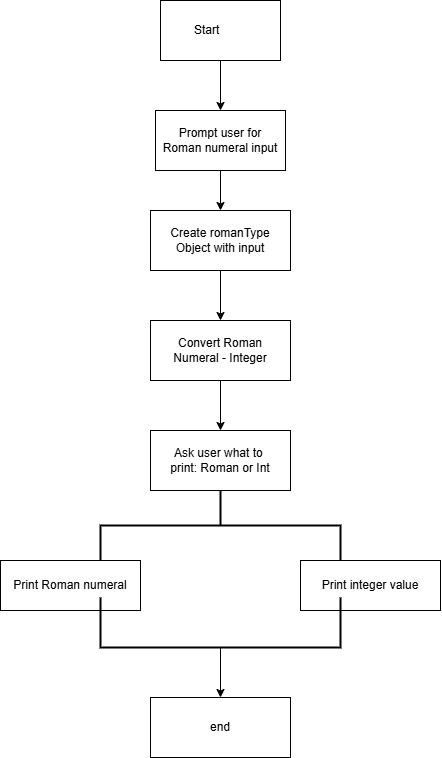

The diagram above was exported from draw.io. Its source (the exported page's mxGraphModel, read from the mxfile embedded in the PNG):
<mxGraphModel dx="1246" dy="664" grid="1" gridSize="10" guides="1" tooltips="1" connect="1" arrows="1" fold="1" page="1" pageScale="1" pageWidth="850" pageHeight="1100" math="0" shadow="0">
  <root>
    <mxCell id="0" />
    <mxCell id="1" parent="0" />
    <mxCell id="qWFQGihVzBWGvItqk3l4-6" edge="1" parent="1" source="qWFQGihVzBWGvItqk3l4-2" style="edgeStyle=orthogonalEdgeStyle;rounded=0;orthogonalLoop=1;jettySize=auto;html=1;">
      <mxGeometry relative="1" as="geometry">
        <mxPoint x="380" y="290" as="targetPoint" />
      </mxGeometry>
    </mxCell>
    <mxCell id="qWFQGihVzBWGvItqk3l4-2" parent="1" style="whiteSpace=wrap;html=1;" value="&lt;span style=&quot;background-color: transparent; color: light-dark(rgb(0, 0, 0), rgb(255, 255, 255));&quot;&gt;Start&amp;nbsp; &amp;nbsp; &amp;nbsp; &amp;nbsp;&amp;nbsp;&lt;/span&gt;" vertex="1">
      <mxGeometry height="60" width="120" x="320" y="180" as="geometry" />
    </mxCell>
    <mxCell id="qWFQGihVzBWGvItqk3l4-9" edge="1" parent="1" source="qWFQGihVzBWGvItqk3l4-5" style="edgeStyle=orthogonalEdgeStyle;rounded=0;orthogonalLoop=1;jettySize=auto;html=1;" target="qWFQGihVzBWGvItqk3l4-8" value="">
      <mxGeometry relative="1" as="geometry" />
    </mxCell>
    <mxCell id="qWFQGihVzBWGvItqk3l4-5" parent="1" style="whiteSpace=wrap;html=1;" value="Prompt user for&lt;div&gt;Roman numeral input&lt;/div&gt;" vertex="1">
      <mxGeometry height="60" width="130" x="315" y="290" as="geometry" />
    </mxCell>
    <mxCell id="qWFQGihVzBWGvItqk3l4-22" edge="1" parent="1" source="qWFQGihVzBWGvItqk3l4-8" style="edgeStyle=orthogonalEdgeStyle;rounded=0;orthogonalLoop=1;jettySize=auto;html=1;" target="qWFQGihVzBWGvItqk3l4-10" value="">
      <mxGeometry relative="1" as="geometry" />
    </mxCell>
    <mxCell id="qWFQGihVzBWGvItqk3l4-8" parent="1" style="whiteSpace=wrap;html=1;" value="Create romanType&lt;div&gt;Object with input&lt;/div&gt;" vertex="1">
      <mxGeometry height="60" width="140" x="310" y="390" as="geometry" />
    </mxCell>
    <mxCell id="qWFQGihVzBWGvItqk3l4-21" edge="1" parent="1" source="qWFQGihVzBWGvItqk3l4-10" style="edgeStyle=orthogonalEdgeStyle;rounded=0;orthogonalLoop=1;jettySize=auto;html=1;" target="qWFQGihVzBWGvItqk3l4-20" value="">
      <mxGeometry relative="1" as="geometry" />
    </mxCell>
    <mxCell id="qWFQGihVzBWGvItqk3l4-10" parent="1" style="whiteSpace=wrap;html=1;" value="Convert Roman&lt;div&gt;Numeral - Integer&lt;/div&gt;" vertex="1">
      <mxGeometry height="60" width="140" x="310" y="500" as="geometry" />
    </mxCell>
    <mxCell id="qWFQGihVzBWGvItqk3l4-11" parent="1" style="whiteSpace=wrap;html=1;" value="Print Roman numeral" vertex="1">
      <mxGeometry height="50" width="140" x="160" y="740" as="geometry" />
    </mxCell>
    <mxCell id="qWFQGihVzBWGvItqk3l4-12" parent="1" style="whiteSpace=wrap;html=1;" value="Print integer value" vertex="1">
      <mxGeometry height="50" width="140" x="460" y="740" as="geometry" />
    </mxCell>
    <mxCell id="qWFQGihVzBWGvItqk3l4-13" parent="1" style="whiteSpace=wrap;html=1;" value="end" vertex="1">
      <mxGeometry height="60" width="140" x="310" y="877" as="geometry" />
    </mxCell>
    <mxCell id="qWFQGihVzBWGvItqk3l4-14" parent="1" style="strokeWidth=2;html=1;shape=mxgraph.flowchart.annotation_2;align=left;labelPosition=right;pointerEvents=1;direction=south;" value="" vertex="1">
      <mxGeometry height="70" width="240" x="260" y="670" as="geometry" />
    </mxCell>
    <mxCell id="qWFQGihVzBWGvItqk3l4-16" edge="1" parent="1" source="qWFQGihVzBWGvItqk3l4-15" style="edgeStyle=orthogonalEdgeStyle;rounded=0;orthogonalLoop=1;jettySize=auto;html=1;" target="qWFQGihVzBWGvItqk3l4-13" value="">
      <mxGeometry relative="1" as="geometry" />
    </mxCell>
    <mxCell id="qWFQGihVzBWGvItqk3l4-15" parent="1" style="strokeWidth=2;html=1;shape=mxgraph.flowchart.annotation_1;align=left;pointerEvents=1;direction=north;" value="" vertex="1">
      <mxGeometry height="50" width="240" x="260" y="777" as="geometry" />
    </mxCell>
    <mxCell id="qWFQGihVzBWGvItqk3l4-20" parent="1" style="whiteSpace=wrap;html=1;" value="Ask user what to&amp;nbsp;&lt;div&gt;print: Roman or Int&lt;/div&gt;" vertex="1">
      <mxGeometry height="60" width="140" x="310" y="610" as="geometry" />
    </mxCell>
  </root>
</mxGraphModel>